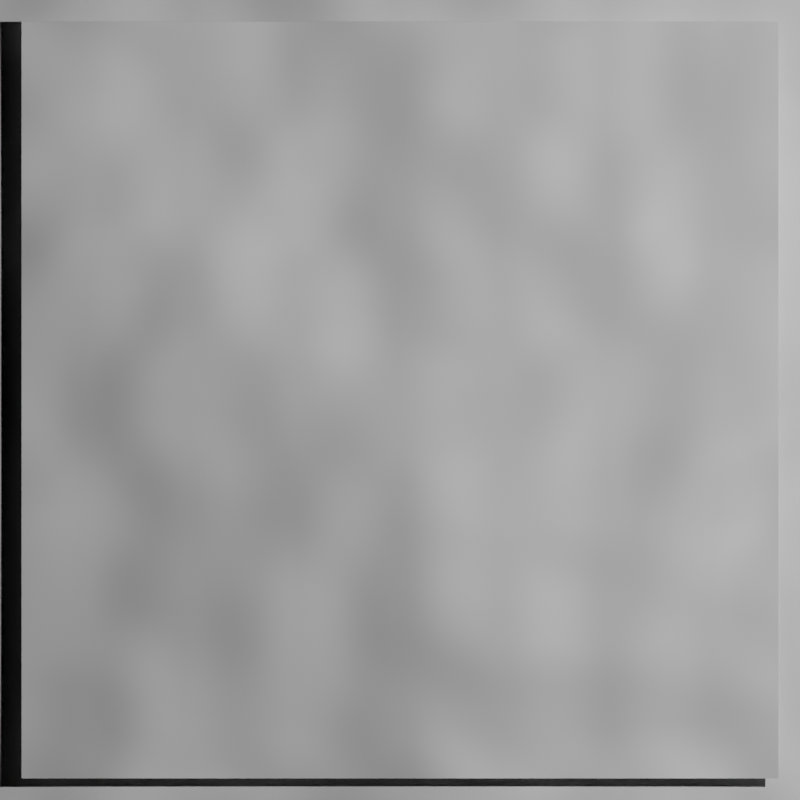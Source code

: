 # Source: purpur_block.blend  (saved by Blender 2.82.7; exported with 4.5.12 LTS)
import bpy
from mathutils import Matrix  # noqa: F401  (used for matrix-valued properties, if any)

bpy.ops.wm.read_factory_settings(use_empty=True)
scene = bpy.context.scene
scene.name = 'Scene'

# ---- collections
col_collection = bpy.data.collections.new('Collection'); scene.collection.children.link(col_collection)

# ---- images (referenced by path relative to the original .blend; pixels are not part of the script)
import os
ASSET_DIR = os.environ.get("B2B_ASSET_DIR", "")  # directory of the original .blend (textures are referenced by path, not embedded)
HERE = os.path.dirname(os.path.abspath(__file__))  # packed textures are extracted next to this script under _unpacked/

def load_image(name, relpath, width, height, colorspace="sRGB"):
    """Load a texture the original file referenced (path relative to the .blend, or extracted next to this script)."""
    p = next((c for c in (os.path.join(HERE, relpath), os.path.join(ASSET_DIR, relpath)) if relpath and os.path.exists(c)), "")
    if p:
        img = bpy.data.images.load(p, check_existing=True)
        img.name = name
    else:  # same state as the original file: an image datablock whose file is absent (Cycles renders it pink)
        img = bpy.data.images.new(name, width, height)
        img.source = "FILE"
        img.filepath = "//" + (relpath or name)
    img.colorspace_settings.name = colorspace
    return img
img_purpur_block_h = load_image('purpur_block_h', 'purpur_block_h.png', 1024, 1024, 'sRGB')
img_purpur_block_s = load_image('purpur_block_s', 'purpur_block_s.png', 1024, 1024, 'sRGB')
img_purpur_block_n = load_image('purpur_block_n', 'purpur_block_n.png', 1024, 1024, 'sRGB')

# ---- materials (node trees are filled in below, after node groups)
mat_purpur_block = bpy.data.materials.new('purpur_block')
mat_purpur_block_s = bpy.data.materials.new('purpur_block_s')

# ---- material node trees
mat_purpur_block.use_nodes = True; mat_purpur_block.node_tree.nodes.clear()
_N = mat_purpur_block.node_tree.nodes; _L = mat_purpur_block.node_tree.links
n0 = _N.new('ShaderNodeOutputMaterial'); n0.name = 'Material Output'; n0.location = (331, 284)
n1 = _N.new('ShaderNodeBump'); n1.name = 'Bump'; n1.location = (-358, -49)
n1.inputs[0].default_value = 0.4
n1.inputs[1].default_value = 1.0
n1.inputs[2].default_value = 1.0
n2 = _N.new('ShaderNodeTexNoise'); n2.name = 'Noise Texture'; n2.location = (-601, -45)
n2.inputs[2].default_value = 0.9
n3 = _N.new('ShaderNodeTexCoord'); n3.name = 'Texture Coordinate'; n3.location = (-851, -27)
n4 = _N.new('ShaderNodeEmission'); n4.name = 'Emission'; n4.location = (-228, 119)
n5 = _N.new('NodeReroute'); n5.name = 'Reroute'; n5.location = (-571, -473)
n5.width = 16
n5.socket_idname = 'NodeSocketFloat'
n6 = _N.new('ShaderNodeMath'); n6.name = 'Math'; n6.location = (-1289, -387)
n6.operation = 'SUBTRACT'
n6.inputs[1].default_value = 0.97
n6.inputs[2].default_value = 0.0
n7 = _N.new('ShaderNodeNewGeometry'); n7.name = 'Geometry'; n7.location = (-2073, -356)
n8 = _N.new('ShaderNodeSeparateXYZ'); n8.name = 'Separate XYZ'; n8.location = (-1746, -342)
n9 = _N.new('ShaderNodeMath'); n9.name = 'Math.001'; n9.location = (-1047, -365)
n9.operation = 'POWER'
n9.inputs[1].default_value = 0.85
n9.inputs[2].default_value = 0.0
n10 = _N.new('ShaderNodeMath'); n10.name = 'Math.002'; n10.location = (-815, -399)
n10.operation = 'MULTIPLY'
n10.inputs[1].default_value = 1.52
n10.inputs[2].default_value = 0.0
n11 = _N.new('ShaderNodeTexImage'); n11.name = 'Image Texture.001'; n11.location = (-830, 401)
n11.width = 260
n11.image = img_purpur_block_h
n12 = _N.new('ShaderNodeTexImage'); n12.name = 'Image Texture.002'; n12.location = (-508, 433)
n12.image = img_purpur_block_s
n13 = _N.new('ShaderNodeBsdfPrincipled'); n13.name = 'Principled BSDF'; n13.location = (7, 288)
n13.distribution = 'GGX'
n13.subsurface_method = 'BURLEY'
n13.inputs[3].default_value = 1.45
n13.inputs[27].default_value = (0.0, 0.0, 0.0, 1.0)
n13.inputs[28].default_value = 1.0
n14 = _N.new('ShaderNodeTexImage'); n14.name = 'Image Texture'; n14.location = (-1138, 362)
n14.image = img_purpur_block_n
_L.new(n2.outputs[0], n1.inputs[3])
_L.new(n1.outputs[0], n13.inputs[5])
_L.new(n3.outputs[3], n2.inputs[0])
_L.new(n7.outputs[0], n8.inputs[0])
_L.new(n8.outputs[2], n6.inputs[0])
_L.new(n5.outputs[0], n4.inputs[0])
_L.new(n6.outputs[0], n9.inputs[0])
_L.new(n9.outputs[0], n10.inputs[0])
_L.new(n10.outputs[0], n5.inputs[0])
_L.new(n13.outputs[0], n0.inputs[0])
n0.is_active_output = True
mat_purpur_block_s.use_nodes = True; mat_purpur_block_s.node_tree.nodes.clear()
_N = mat_purpur_block_s.node_tree.nodes; _L = mat_purpur_block_s.node_tree.links
n0 = _N.new('ShaderNodeOutputMaterial'); n0.name = 'Material Output'; n0.location = (295, 284)
n1 = _N.new('ShaderNodeNormalMap'); n1.name = 'Normal Map'; n1.location = (-1260, 386)
n2 = _N.new('ShaderNodeEmission'); n2.name = 'Emission'; n2.location = (36, 226)
n3 = _N.new('NodeReroute'); n3.name = 'Reroute'; n3.location = (-361, 212)
n3.width = 16
n4 = _N.new('ShaderNodeSeparateXYZ'); n4.name = 'Separate XYZ'; n4.location = (-973, 281)
n5 = _N.new('ShaderNodeCombineColor'); n5.name = 'Combine RGB'; n5.location = (-163, 219)
n6 = _N.new('ShaderNodeValToRGB'); n6.name = 'ColorRamp'; n6.location = (-676, 279)
while len(n6.color_ramp.elements) > 1: n6.color_ramp.elements.remove(n6.color_ramp.elements[-1])
n6.color_ramp.elements[0].position = 0.4409; n6.color_ramp.elements[0].color = (0.0, 0.0, 0.0, 1.0)
_e = n6.color_ramp.elements.new(0.7159); _e.color = (0.3848, 0.3848, 0.3848, 1.0)
_e = n6.color_ramp.elements.new(1.0); _e.color = (1.0, 1.0, 1.0, 1.0)
n7 = _N.new('ShaderNodeNewGeometry'); n7.name = 'Geometry'; n7.location = (-280, 582)
n8 = _N.new('ShaderNodeTexImage'); n8.name = 'Image Texture.001'; n8.location = (-1623, 367)
n8.width = 270
n8.image = img_purpur_block_h
_L.new(n2.outputs[0], n0.inputs[0])
_L.new(n5.outputs[0], n2.inputs[0])
_L.new(n8.outputs[0], n1.inputs[1])
_L.new(n1.outputs[0], n4.inputs[0])
_L.new(n3.outputs[0], n5.inputs[0])
_L.new(n3.outputs[0], n5.inputs[1])
_L.new(n3.outputs[0], n5.inputs[2])
_L.new(n6.outputs[0], n3.inputs[0])
_L.new(n4.outputs[2], n6.inputs[0])
n0.is_active_output = True

# ---- world
world_world = bpy.data.worlds.new('World'); scene.world = world_world
world_world.use_nodes = True; world_world.node_tree.nodes.clear()
_N = world_world.node_tree.nodes; _L = world_world.node_tree.links
n0 = _N.new('ShaderNodeOutputWorld'); n0.name = 'World Output'; n0.location = (300, 300)
n1 = _N.new('ShaderNodeBackground'); n1.name = 'Background'; n1.location = (10, 300)
n1.inputs[0].default_value = (0.0, 0.0, 0.0, 1.0)
n1.inputs[1].default_value = 0.0
_L.new(n1.outputs[0], n0.inputs[0])
n0.is_active_output = True
world_world.color = (0.05088, 0.05088, 0.05088)
world_world.use_sun_shadow = False
world_world.sun_shadow_jitter_overblur = 0.0

# ---- cameras
cam_camera = bpy.data.cameras.new('Camera')
cam_camera.type = 'ORTHO'
cam_camera.clip_end = 100.0
cam_camera.ortho_scale = 2.114

# ---- lights
light_light = bpy.data.lights.new('Light', 'POINT')
light_light.transmission_factor = 0.0
light_light.energy = 1000.0
light_light.shadow_soft_size = 0.1
light_light.shadow_maximum_resolution = 0.006
light_light.use_absolute_resolution = True

# ---- meshes
me_cube_001 = bpy.data.meshes.new('Cube.001')
me_cube_001.from_pydata([(0.0, -1.0, -1.0), (0.0, -1.0, 1.0), (0.0, 0.0, -1.0), (0.0, 0.0, 1.0), (1.0, -1.0, -1.0), (1.0, -1.0, 1.0), (1.0, 0.0, -1.0), (1.0, 0.0, 1.0), (-1.0, -1.0, -1.0), (-1.0, -1.0, 1.0), (-1.0, 0.0, -1.0), (-1.0, 0.0, 1.0), (0.0, -1.0, -1.0), (0.0, -1.0, 1.0), (0.0, 0.0, -1.0), (0.0, 0.0, 1.0), (0.0, 0.0, -1.0), (0.0, 0.0, 1.0), (0.0, 1.0, -1.0), (0.0, 1.0, 1.0), (1.0, 0.0, -1.0), (1.0, 0.0, 1.0), (1.0, 1.0, -1.0), (1.0, 1.0, 1.0), (-1.0, 0.0, -1.0), (-1.0, 0.0, 1.0), (-1.0, 1.0, -1.0), (-1.0, 1.0, 1.0), (0.0, 0.0, -1.0), (0.0, 0.0, 1.0), (0.0, 1.0, -1.0), (0.0, 1.0, 1.0), (-1.241, -1.241, 0.954), (1.241, -1.241, 0.954), (-1.241, 1.241, 0.954), (1.241, 1.241, 0.954), (-1.241, 1.241, -1.484), (-1.241, -1.241, -1.484), (1.241, -1.241, -1.484), (1.241, 1.241, -1.484)], [], [(0, 1, 3, 2), (2, 3, 7, 6), (6, 7, 5, 4), (4, 5, 1, 0), (2, 6, 4, 0), (7, 3, 1, 5), (8, 9, 11, 10), (10, 11, 15, 14), (14, 15, 13, 12), (12, 13, 9, 8), (10, 14, 12, 8), (15, 11, 9, 13), (16, 17, 19, 18), (18, 19, 23, 22), (22, 23, 21, 20), (20, 21, 17, 16), (18, 22, 20, 16), (23, 19, 17, 21), (24, 25, 27, 26), (26, 27, 31, 30), (30, 31, 29, 28), (28, 29, 25, 24), (26, 30, 28, 24), (31, 27, 25, 29), (32, 33, 35, 34), (37, 36, 39, 38), (33, 38, 39, 35), (34, 36, 37, 32), (35, 39, 36, 34), (32, 37, 38, 33)])
me_cube_001.polygons.foreach_set('use_smooth', [1, 1, 1, 1, 1, 1, 1, 1, 1, 1, 1, 1, 1, 1, 1, 1, 1, 1, 1, 1, 1, 1, 1, 1, 0, 0, 0, 0, 0, 0])
_uv = me_cube_001.uv_layers.new(name='UVMap')
_uv.uv.foreach_set('vector', [0.375, 0.0, 0.625, 0.0, 0.625, 0.25, 0.375, 0.25, 0.375, 0.25, 0.625, 0.25, 0.625, 0.5, 0.375, 0.5, 0.375, 0.5, 0.625, 0.5, 0.625, 0.75, 0.375, 0.75, 0.375, 0.75, 0.625, 0.75, 0.625, 1.0, 0.375, 1.0, 0.125, 0.5, 0.375, 0.5, 0.375, 0.75, 0.125, 0.75, 0.625, 0.5, 0.875, 0.5, 0.875, 0.75, 0.625, 0.75, 0.375, 0.0, 0.625, 0.0, 0.625, 0.25, 0.375, 0.25, 0.375, 0.25, 0.625, 0.25, 0.625, 0.5, 0.375, 0.5, 0.375, 0.5, 0.625, 0.5, 0.625, 0.75, 0.375, 0.75, 0.375, 0.75, 0.625, 0.75, 0.625, 1.0, 0.375, 1.0, 0.125, 0.5, 0.375, 0.5, 0.375, 0.75, 0.125, 0.75, 0.625, 0.5, 0.875, 0.5, 0.875, 0.75, 0.625, 0.75, 0.375, 0.0, 0.625, 0.0, 0.625, 0.25, 0.375, 0.25, 0.375, 0.25, 0.625, 0.25, 0.625, 0.5, 0.375, 0.5, 0.375, 0.5, 0.625, 0.5, 0.625, 0.75, 0.375, 0.75, 0.375, 0.75, 0.625, 0.75, 0.625, 1.0, 0.375, 1.0, 0.125, 0.5, 0.375, 0.5, 0.375, 0.75, 0.125, 0.75, 0.625, 0.5, 0.875, 0.5, 0.875, 0.75, 0.625, 0.75, 0.375, 0.0, 0.625, 0.0, 0.625, 0.25, 0.375, 0.25, 0.375, 0.25, 0.625, 0.25, 0.625, 0.5, 0.375, 0.5, 0.375, 0.5, 0.625, 0.5, 0.625, 0.75, 0.375, 0.75, 0.375, 0.75, 0.625, 0.75, 0.625, 1.0, 0.375, 1.0, 0.125, 0.5, 0.375, 0.5, 0.375, 0.75, 0.125, 0.75, 0.625, 0.5, 0.875, 0.5, 0.875, 0.75, 0.625, 0.75, 0.0, 0.0, 1.0, 0.0, 1.0, 1.0, 0.0, 1.0, 0.0, 0.0, 0.0, 1.0, 1.0, 1.0, 1.0, 0.0, 1.0, 0.0, 1.0, 0.0, 1.0, 1.0, 1.0, 1.0, 0.0, 1.0, 0.0, 1.0, 0.0, 0.0, 0.0, 0.0, 1.0, 1.0, 1.0, 1.0, 0.0, 1.0, 0.0, 1.0, 0.0, 0.0, 0.0, 0.0, 1.0, 0.0, 1.0, 0.0])
me_cube_001.materials.append(mat_purpur_block)
me_cube_001.use_remesh_fix_poles = True
me_cube_001.use_remesh_preserve_attributes = False
me_cube_001.use_mirror_vertex_groups = False
me_cube_001.update()
me_plane = bpy.data.meshes.new('Plane')
me_plane.from_pydata([(-1.0, -1.0, 0.0), (1.0, -1.0, 0.0), (-1.0, 1.0, 0.0), (1.0, 1.0, 0.0)], [], [(0, 1, 3, 2)])
_uv = me_plane.uv_layers.new(name='UVMap')
_uv.uv.foreach_set('vector', [0.0, 0.0, 1.0, 0.0, 1.0, 1.0, 0.0, 1.0])
me_plane.materials.append(mat_purpur_block)
me_plane.use_remesh_fix_poles = True
me_plane.use_remesh_preserve_attributes = False
me_plane.use_mirror_vertex_groups = False
me_plane.update()
me_cube_003 = bpy.data.meshes.new('Cube.003')
me_cube_003.from_pydata([(0.0, -1.0, -1.0), (0.0, -1.0, 1.0), (0.0, 0.0, -1.0), (0.0, 0.0, 1.0), (1.0, -1.0, -1.0), (1.0, -1.0, 1.0), (1.0, 0.0, -1.0), (1.0, 0.0, 1.0), (-1.0, -1.0, -1.0), (-1.0, -1.0, 1.0), (-1.0, 0.0, -1.0), (-1.0, 0.0, 1.0), (0.0, -1.0, -1.0), (0.0, -1.0, 1.0), (0.0, 0.0, -1.0), (0.0, 0.0, 1.0), (0.0, 0.0, -1.0), (0.0, 0.0, 1.0), (0.0, 1.0, -1.0), (0.0, 1.0, 1.0), (1.0, 0.0, -1.0), (1.0, 0.0, 1.0), (1.0, 1.0, -1.0), (1.0, 1.0, 1.0), (-1.0, 0.0, -1.0), (-1.0, 0.0, 1.0), (-1.0, 1.0, -1.0), (-1.0, 1.0, 1.0), (0.0, 0.0, -1.0), (0.0, 0.0, 1.0), (0.0, 1.0, -1.0), (0.0, 1.0, 1.0)], [], [(0, 1, 3, 2), (2, 3, 7, 6), (6, 7, 5, 4), (4, 5, 1, 0), (2, 6, 4, 0), (7, 3, 1, 5), (8, 9, 11, 10), (10, 11, 15, 14), (14, 15, 13, 12), (12, 13, 9, 8), (10, 14, 12, 8), (15, 11, 9, 13), (16, 17, 19, 18), (18, 19, 23, 22), (22, 23, 21, 20), (20, 21, 17, 16), (18, 22, 20, 16), (23, 19, 17, 21), (24, 25, 27, 26), (26, 27, 31, 30), (30, 31, 29, 28), (28, 29, 25, 24), (26, 30, 28, 24), (31, 27, 25, 29)])
me_cube_003.polygons.foreach_set('use_smooth', [True] * 24)
_uv = me_cube_003.uv_layers.new(name='UVMap')
_uv.uv.foreach_set('vector', [0.375, 0.0, 0.625, 0.0, 0.625, 0.25, 0.375, 0.25, 0.375, 0.25, 0.625, 0.25, 0.625, 0.5, 0.375, 0.5, 0.375, 0.5, 0.625, 0.5, 0.625, 0.75, 0.375, 0.75, 0.375, 0.75, 0.625, 0.75, 0.625, 1.0, 0.375, 1.0, 0.125, 0.5, 0.375, 0.5, 0.375, 0.75, 0.125, 0.75, 0.625, 0.5, 0.875, 0.5, 0.875, 0.75, 0.625, 0.75, 0.375, 0.0, 0.625, 0.0, 0.625, 0.25, 0.375, 0.25, 0.375, 0.25, 0.625, 0.25, 0.625, 0.5, 0.375, 0.5, 0.375, 0.5, 0.625, 0.5, 0.625, 0.75, 0.375, 0.75, 0.375, 0.75, 0.625, 0.75, 0.625, 1.0, 0.375, 1.0, 0.125, 0.5, 0.375, 0.5, 0.375, 0.75, 0.125, 0.75, 0.625, 0.5, 0.875, 0.5, 0.875, 0.75, 0.625, 0.75, 0.375, 0.0, 0.625, 0.0, 0.625, 0.25, 0.375, 0.25, 0.375, 0.25, 0.625, 0.25, 0.625, 0.5, 0.375, 0.5, 0.375, 0.5, 0.625, 0.5, 0.625, 0.75, 0.375, 0.75, 0.375, 0.75, 0.625, 0.75, 0.625, 1.0, 0.375, 1.0, 0.125, 0.5, 0.375, 0.5, 0.375, 0.75, 0.125, 0.75, 0.625, 0.5, 0.875, 0.5, 0.875, 0.75, 0.625, 0.75, 0.375, 0.0, 0.625, 0.0, 0.625, 0.25, 0.375, 0.25, 0.375, 0.25, 0.625, 0.25, 0.625, 0.5, 0.375, 0.5, 0.375, 0.5, 0.625, 0.5, 0.625, 0.75, 0.375, 0.75, 0.375, 0.75, 0.625, 0.75, 0.625, 1.0, 0.375, 1.0, 0.125, 0.5, 0.375, 0.5, 0.375, 0.75, 0.125, 0.75, 0.625, 0.5, 0.875, 0.5, 0.875, 0.75, 0.625, 0.75])
me_cube_003.materials.append(mat_purpur_block)
me_cube_003.use_remesh_fix_poles = True
me_cube_003.use_remesh_preserve_attributes = False
me_cube_003.use_mirror_vertex_groups = False
me_cube_003.update()
me_plane_001 = bpy.data.meshes.new('Plane.001')
me_plane_001.from_pydata([(-1.0, -1.0, 0.0), (1.0, -1.0, 0.0), (-1.0, 1.0, 0.0), (1.0, 1.0, 0.0)], [], [(0, 1, 3, 2)])
_uv = me_plane_001.uv_layers.new(name='UVMap')
_uv.uv.foreach_set('vector', [0.0, 0.0, 1.0, 0.0, 1.0, 1.0, 0.0, 1.0])
me_plane_001.materials.append(mat_purpur_block_s)
me_plane_001.use_remesh_fix_poles = True
me_plane_001.use_remesh_preserve_attributes = False
me_plane_001.use_mirror_vertex_groups = False
me_plane_001.update()

# ---- objects
ob_light = bpy.data.objects.new('Light', light_light)
ob_camera = bpy.data.objects.new('Camera', cam_camera)
ob_cube = bpy.data.objects.new('Cube', me_cube_001)
ob_plane = bpy.data.objects.new('Plane', me_plane)
ob_cube_001 = bpy.data.objects.new('Cube.001', me_cube_003)
ob_plane_001 = bpy.data.objects.new('Plane.001', me_plane_001)

# ---- transforms, parenting, visibility, modifiers, constraints
ob_light.location = (4.076, 1.005, 5.904)
ob_light.rotation_euler = (0.6503, 0.05522, 1.866)
ob_light.lock_rotations_4d = False
ob_light.empty_display_type = 'ARROWS'
ob_light.color = (0.0, 0.0, 0.0, 0.0)
ob_light.lineart.crease_threshold = 0.0
ob_camera.location = (0.0, 0.0, 5.69)
ob_camera.lock_rotations_4d = False
ob_camera.empty_display_type = 'ARROWS'
ob_camera.color = (0.0, 0.0, 0.0, 0.0)
ob_camera.display_type = 'WIRE'
ob_camera.lineart.crease_threshold = 0.0
ob_cube.location = (0.0, 0.0, 0.0)
ob_cube.lineart.crease_threshold = 0.0
_m = ob_cube.modifiers.new('Bevel', 'BEVEL')
_m.width = 0.071
_m.width_pct = 0.071
_m.segments = 11
_m.limit_method = 'NONE'
_m = ob_cube.modifiers.new('Smooth', 'SMOOTH')
_m.iterations = 20
ob_plane.location = (0.0, 0.0, 1.001)
ob_plane.display_type = 'WIRE'
ob_plane.lineart.crease_threshold = 0.0
ob_cube_001.location = (0.0, 0.0, -4.0)
ob_cube_001.display_type = 'WIRE'
ob_cube_001.lineart.crease_threshold = 0.0
_m = ob_cube_001.modifiers.new('Bevel', 'BEVEL')
_m.width = 0.001
_m.width_pct = 0.001
_m.limit_method = 'NONE'
_m = ob_cube_001.modifiers.new('Subdivision', 'SUBSURF')
_m.uv_smooth = 'PRESERVE_CORNERS'
_m.levels = 3
_m.render_levels = 3
_m.show_only_control_edges = False
ob_plane_001.location = (0.0, 3.884, 0.0)
ob_plane_001.lineart.crease_threshold = 0.0

# ---- collection membership
col_collection.objects.link(ob_light)
col_collection.objects.link(ob_camera)
col_collection.objects.link(ob_cube)
col_collection.objects.link(ob_plane)
col_collection.objects.link(ob_cube_001)
col_collection.objects.link(ob_plane_001)

# ---- scene / render settings (as saved in the file)
scene.camera = ob_camera
scene.frame_start = 1; scene.frame_end = 250; scene.frame_set(1)
scene.render.engine = 'CYCLES'
scene.render.resolution_x = 128
scene.render.resolution_y = 128
scene.cycles.use_denoising = False
scene.cycles.samples = 128
scene.cycles.sampling_pattern = 'TABULATED_SOBOL'
scene.cycles.use_adaptive_sampling = False
scene.cycles.use_light_tree = False
scene.cycles.bake_type = 'NORMAL'
scene.view_settings.view_transform = 'Filmic'
bpy.context.view_layer.update()
